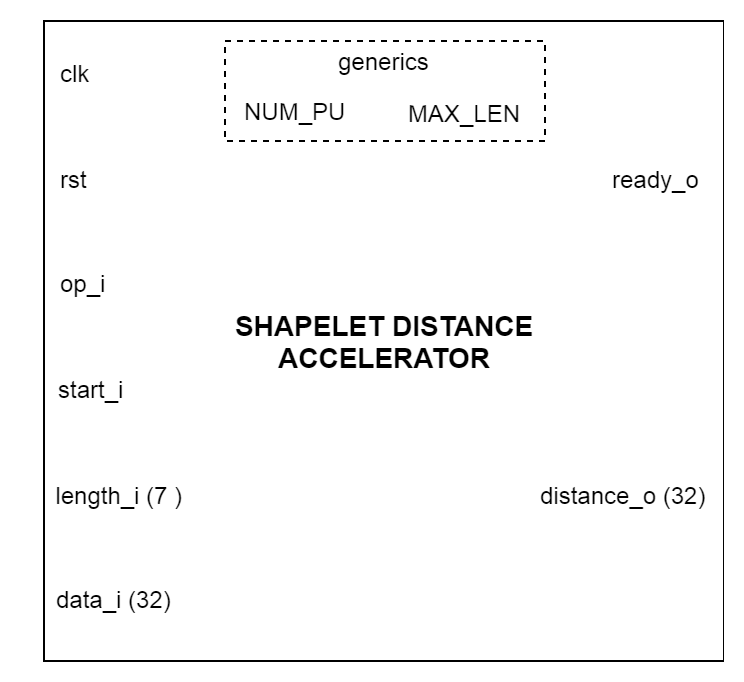

The diagram above was exported from draw.io. Its source (the exported page's mxGraphModel, read from the mxfile embedded in the PNG):
<mxGraphModel dx="1422" dy="832" grid="1" gridSize="10" guides="1" tooltips="1" connect="1" arrows="1" fold="1" page="1" pageScale="1" pageWidth="1169" pageHeight="827" math="0" shadow="0">
  <root>
    <mxCell id="0" />
    <mxCell id="1" parent="0" />
    <mxCell id="2" value="&lt;font style=&quot;font-size: 14px&quot;&gt;&lt;b&gt;SHAPELET DISTANCE&lt;br&gt;ACCELERATOR&lt;/b&gt;&lt;/font&gt;" style="rounded=0;whiteSpace=wrap;html=1;fillColor=none;" vertex="1" parent="1">
      <mxGeometry x="414.5" y="170" width="340" height="320" as="geometry" />
    </mxCell>
    <mxCell id="3" value="ready_o" style="text;html=1;align=center;verticalAlign=middle;resizable=0;points=[];;autosize=1;" vertex="1" parent="1">
      <mxGeometry x="690" y="238.5" width="60" height="20" as="geometry" />
    </mxCell>
    <mxCell id="4" value="distance_o (32)" style="text;html=1;align=center;verticalAlign=middle;resizable=0;points=[];;autosize=1;" vertex="1" parent="1">
      <mxGeometry x="654.5" y="397" width="100" height="20" as="geometry" />
    </mxCell>
    <mxCell id="5" value="clk" style="text;html=1;align=center;verticalAlign=middle;resizable=0;points=[];;autosize=1;" vertex="1" parent="1">
      <mxGeometry x="415" y="185.5" width="30" height="20" as="geometry" />
    </mxCell>
    <mxCell id="6" value="rst" style="text;html=1;align=center;verticalAlign=middle;resizable=0;points=[];;autosize=1;" vertex="1" parent="1">
      <mxGeometry x="414.5" y="238.5" width="30" height="20" as="geometry" />
    </mxCell>
    <mxCell id="7" value="op_i" style="text;html=1;align=center;verticalAlign=middle;resizable=0;points=[];;autosize=1;" vertex="1" parent="1">
      <mxGeometry x="414" y="291" width="40" height="20" as="geometry" />
    </mxCell>
    <mxCell id="8" value="data_i (32)" style="text;html=1;align=center;verticalAlign=middle;resizable=0;points=[];;autosize=1;" vertex="1" parent="1">
      <mxGeometry x="414.5" y="449" width="70" height="20" as="geometry" />
    </mxCell>
    <mxCell id="9" value="&amp;nbsp; length_i (7 )" style="text;html=1;align=center;verticalAlign=middle;resizable=0;points=[];;autosize=1;" vertex="1" parent="1">
      <mxGeometry x="403.5" y="397" width="90" height="20" as="geometry" />
    </mxCell>
    <mxCell id="10" value="start_i" style="text;html=1;align=center;verticalAlign=middle;resizable=0;points=[];;autosize=1;" vertex="1" parent="1">
      <mxGeometry x="413" y="344" width="50" height="20" as="geometry" />
    </mxCell>
    <mxCell id="11" value="" style="rounded=0;whiteSpace=wrap;html=1;fillColor=none;dashed=1;" vertex="1" parent="1">
      <mxGeometry x="505" y="180" width="160" height="50" as="geometry" />
    </mxCell>
    <mxCell id="12" value="generics" style="text;html=1;align=center;verticalAlign=middle;resizable=0;points=[];;autosize=1;" vertex="1" parent="1">
      <mxGeometry x="554.5" y="180" width="60" height="20" as="geometry" />
    </mxCell>
    <mxCell id="13" value="NUM_PU" style="text;html=1;align=center;verticalAlign=middle;resizable=0;points=[];;autosize=1;" vertex="1" parent="1">
      <mxGeometry x="505" y="205" width="70" height="20" as="geometry" />
    </mxCell>
    <mxCell id="14" value="MAX_LEN" style="text;html=1;align=center;verticalAlign=middle;resizable=0;points=[];;autosize=1;" vertex="1" parent="1">
      <mxGeometry x="590" y="205.5" width="70" height="20" as="geometry" />
    </mxCell>
  </root>
</mxGraphModel>